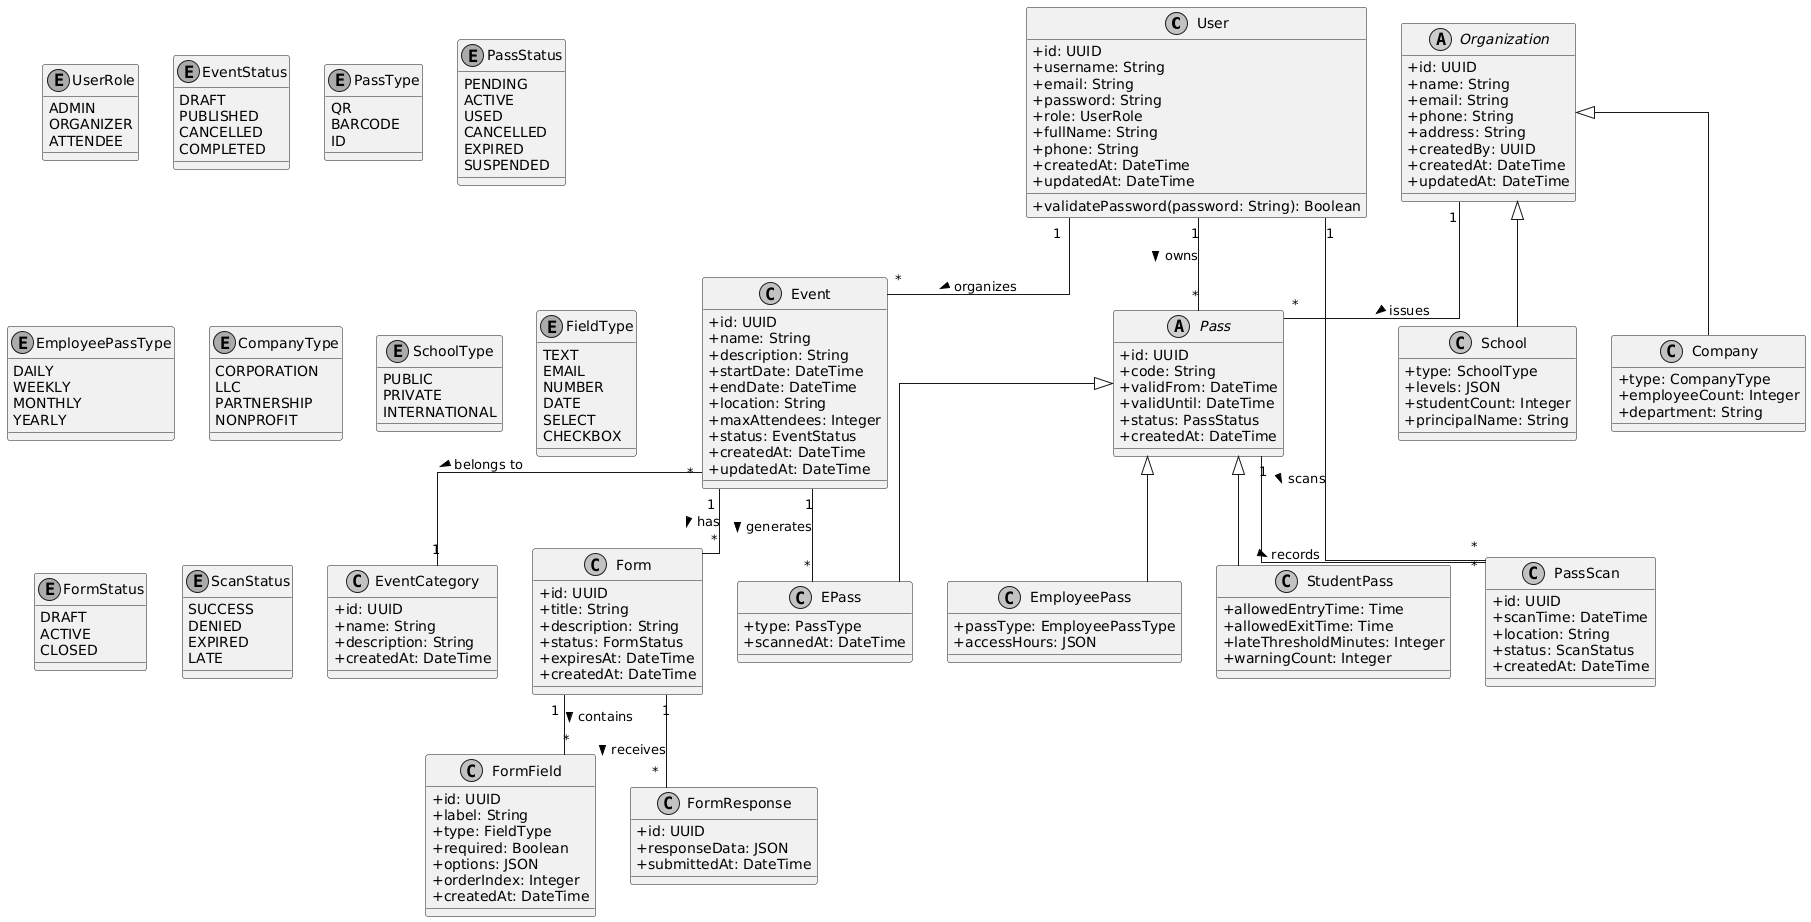

The diagram above was rendered by PlantUML. Its source (embedded in the PNG):
@startuml
' Styling
skinparam classAttributeIconSize 0
skinparam monochrome true
skinparam shadowing false
skinparam linetype ortho

' User Management
class User {
  +id: UUID
  +username: String
  +email: String
  +password: String
  +role: UserRole
  +fullName: String
  +phone: String
  +createdAt: DateTime
  +updatedAt: DateTime
  +validatePassword(password: String): Boolean
}

enum UserRole {
  ADMIN
  ORGANIZER
  ATTENDEE
}

' Event Management
class Event {
  +id: UUID
  +name: String
  +description: String
  +startDate: DateTime
  +endDate: DateTime
  +location: String
  +maxAttendees: Integer
  +status: EventStatus
  +createdAt: DateTime
  +updatedAt: DateTime
}

enum EventStatus {
  DRAFT
  PUBLISHED
  CANCELLED
  COMPLETED
}

class EventCategory {
  +id: UUID
  +name: String
  +description: String
  +createdAt: DateTime
}

' Pass Management
abstract class Pass {
  +id: UUID
  +code: String
  +validFrom: DateTime
  +validUntil: DateTime
  +status: PassStatus
  +createdAt: DateTime
}

class EPass extends Pass {
  +type: PassType
  +scannedAt: DateTime
}

class EmployeePass extends Pass {
  +passType: EmployeePassType
  +accessHours: JSON
}

class StudentPass extends Pass {
  +allowedEntryTime: Time
  +allowedExitTime: Time
  +lateThresholdMinutes: Integer
  +warningCount: Integer
}

enum PassType {
  QR
  BARCODE
  ID
}

enum PassStatus {
  PENDING
  ACTIVE
  USED
  CANCELLED
  EXPIRED
  SUSPENDED
}

enum EmployeePassType {
  DAILY
  WEEKLY
  MONTHLY
  YEARLY
}

' Organization Management
abstract class Organization {
  +id: UUID
  +name: String
  +email: String
  +phone: String
  +address: String
  +createdBy: UUID
  +createdAt: DateTime
  +updatedAt: DateTime
}

class Company extends Organization {
  +type: CompanyType
  +employeeCount: Integer
  +department: String
}

class School extends Organization {
  +type: SchoolType
  +levels: JSON
  +studentCount: Integer
  +principalName: String
}

enum CompanyType {
  CORPORATION
  LLC
  PARTNERSHIP
  NONPROFIT
}

enum SchoolType {
  PUBLIC
  PRIVATE
  INTERNATIONAL
}

' Form Management
class Form {
  +id: UUID
  +title: String
  +description: String
  +status: FormStatus
  +expiresAt: DateTime
  +createdAt: DateTime
}

class FormField {
  +id: UUID
  +label: String
  +type: FieldType
  +required: Boolean
  +options: JSON
  +orderIndex: Integer
  +createdAt: DateTime
}

class FormResponse {
  +id: UUID
  +responseData: JSON
  +submittedAt: DateTime
}

enum FieldType {
  TEXT
  EMAIL
  NUMBER
  DATE
  SELECT
  CHECKBOX
}

enum FormStatus {
  DRAFT
  ACTIVE
  CLOSED
}

' Scan Management
class PassScan {
  +id: UUID
  +scanTime: DateTime
  +location: String
  +status: ScanStatus
  +createdAt: DateTime
}

enum ScanStatus {
  SUCCESS
  DENIED
  EXPIRED
  LATE
}

' Relationships
User "1" -- "*" Event : organizes >
User "1" -- "*" Pass : owns >
Event "*" -- "1" EventCategory : belongs to >
Event "1" -- "*" EPass : generates >
Event "1" -- "*" Form : has >
Form "1" -- "*" FormField : contains >
Form "1" -- "*" FormResponse : receives >
Organization "1" -- "*" Pass : issues >
Pass "1" -- "*" PassScan : records >
User "1" -- "*" PassScan : scans >
@enduml